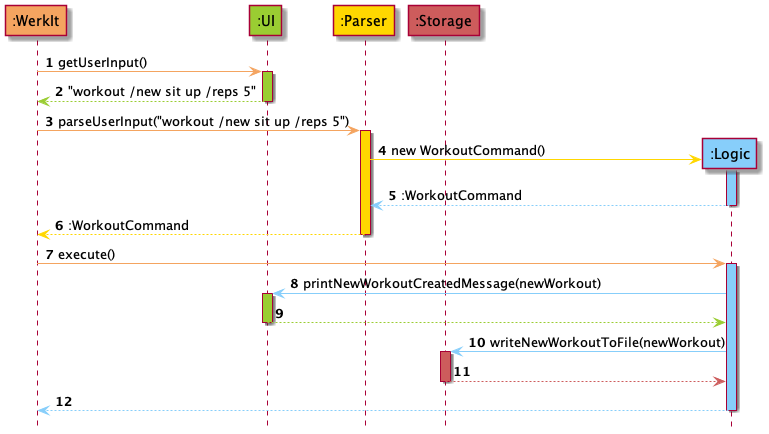

The diagram above was rendered by PlantUML. Its source (embedded in the PNG):
@startuml
'https://plantuml.com/sequence-diagram
!include ../../Style.puml
hide footbox

autonumber

Participant ":WerkIt" as WerkIt #Sandybrown
Participant ":UI" as UI #YellowGreen
Participant ":Parser" as Parser #Gold
Participant ":Storage" as Storage #IndianRed

WerkIt -[#Sandybrown]> UI : getUserInput()
activate UI #YellowGreen
UI --[#YellowGreen]> WerkIt : "workout /new sit up /reps 5"
deactivate UI

WerkIt -[#Sandybrown]> Parser : parseUserInput("workout /new sit up /reps 5")
activate Parser #Gold

create ":Logic" as Logic #LightSkyBlue
Parser -[#Gold]> Logic : new WorkoutCommand()
activate Logic #LightSkyBlue
return #LightSkyBlue :WorkoutCommand

Parser --[#Gold]> WerkIt : :WorkoutCommand
deactivate Parser

WerkIt -[#Sandybrown]> Logic : execute()
activate Logic #LightSkyBlue

Logic -[#LightSkyBlue]> UI : printNewWorkoutCreatedMessage(newWorkout)
activate UI #YellowGreen
UI --[#YellowGreen]> Logic
deactivate UI

Logic -[#LightSkyBlue]> Storage : writeNewWorkoutToFile(newWorkout)
activate Storage #IndianRed
Storage --[#IndianRed]> Logic
deactivate Storage

Logic --[#LightSkyBlue]> WerkIt
deactivate Logic

@enduml